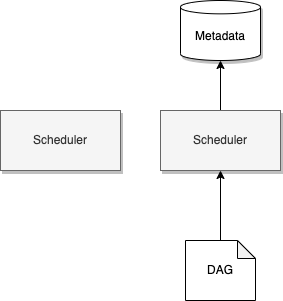

The diagram above was exported from draw.io. Its source (the exported page's mxGraphModel, read from the mxfile embedded in the PNG):
<mxGraphModel dx="459" dy="289" grid="1" gridSize="10" guides="1" tooltips="1" connect="1" arrows="1" fold="1" page="1" pageScale="1" pageWidth="850" pageHeight="1100" math="0" shadow="0">
  <root>
    <mxCell id="0" />
    <mxCell id="1" parent="0" />
    <mxCell id="6" style="edgeStyle=none;html=1;" edge="1" parent="1" source="2" target="5">
      <mxGeometry relative="1" as="geometry" />
    </mxCell>
    <mxCell id="2" value="Scheduler" style="rounded=0;whiteSpace=wrap;html=1;shadow=1;fillColor=#f5f5f5;fontColor=#333333;strokeColor=#666666;" vertex="1" parent="1">
      <mxGeometry x="180" y="120" width="120" height="60" as="geometry" />
    </mxCell>
    <mxCell id="4" style="edgeStyle=none;html=1;" edge="1" parent="1" source="3" target="2">
      <mxGeometry relative="1" as="geometry" />
    </mxCell>
    <mxCell id="3" value="DAG" style="shape=note;whiteSpace=wrap;html=1;backgroundOutline=1;darkOpacity=0.05;size=18;" vertex="1" parent="1">
      <mxGeometry x="205" y="250" width="70" height="60" as="geometry" />
    </mxCell>
    <mxCell id="5" value="Metadata" style="shape=cylinder3;whiteSpace=wrap;html=1;boundedLbl=1;backgroundOutline=1;size=6.6692657470703125;shadow=1;" vertex="1" parent="1">
      <mxGeometry x="200" y="10" width="80" height="60" as="geometry" />
    </mxCell>
    <mxCell id="7" value="Scheduler" style="rounded=0;whiteSpace=wrap;html=1;shadow=1;fillColor=#f5f5f5;fontColor=#333333;strokeColor=#666666;" vertex="1" parent="1">
      <mxGeometry x="20" y="120" width="120" height="60" as="geometry" />
    </mxCell>
  </root>
</mxGraphModel>